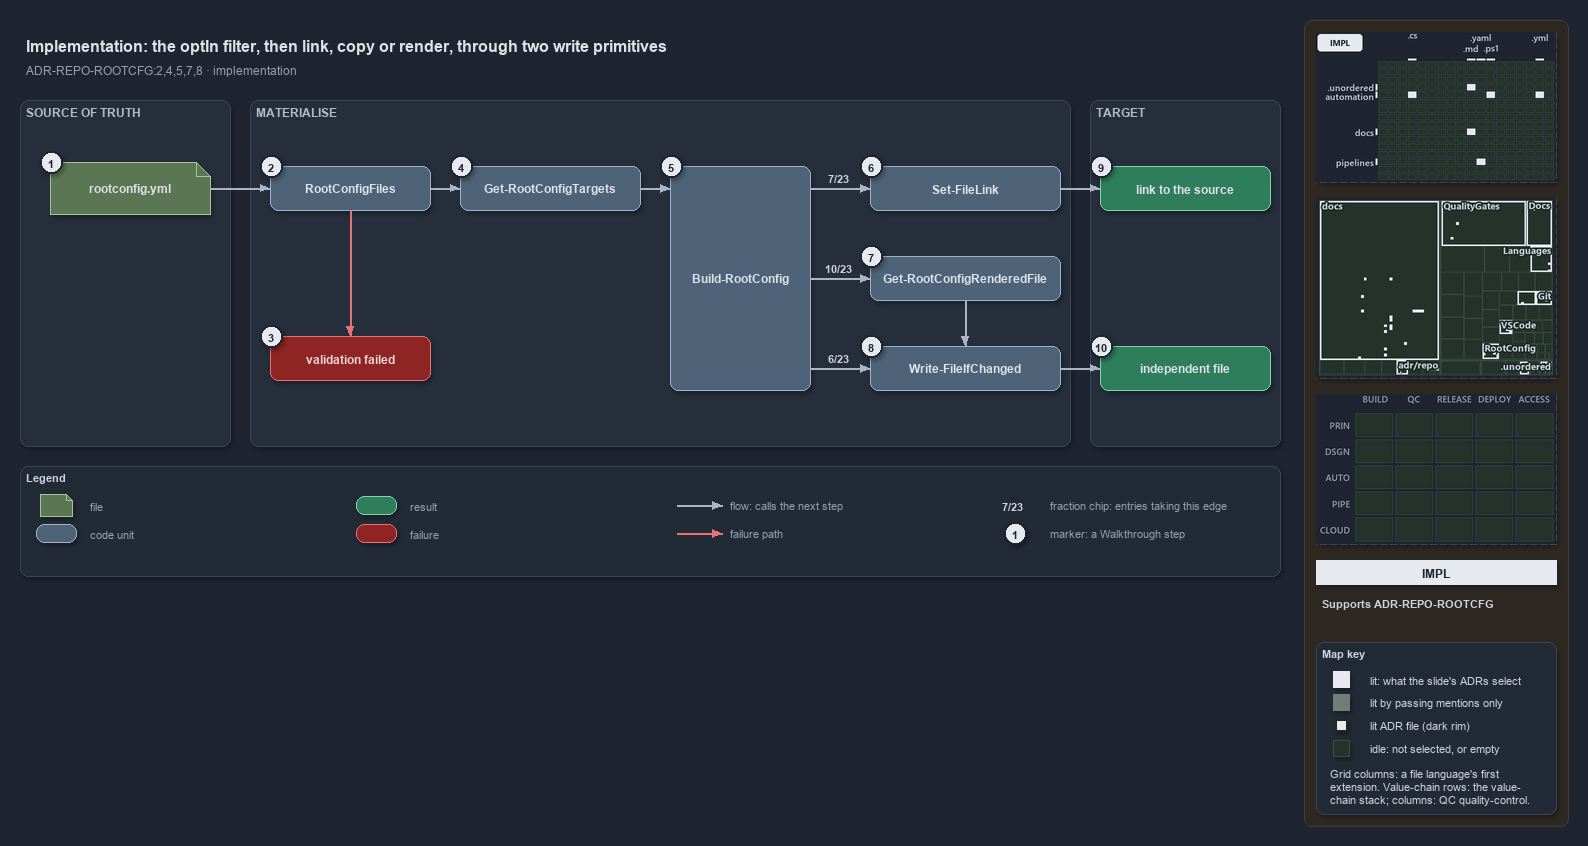

The diagram above was exported from draw.io. Its source (the exported page's mxGraphModel, read from the mxfile embedded in the PNG):
<mxGraphModel dx="1024" dy="768" grid="0" gridSize="10" guides="1" tooltips="1" connect="1" arrows="1" fold="1" page="1" pageScale="1" pageWidth="1572" pageHeight="640" background="#1E2430" math="0" shadow="1">
  <root>
    <mxCell id="0" />
    <mxCell id="1" parent="0" />
    <mxCell id="sidebar-bg" value="" style="rounded=1;arcSize=2;html=1;fillColor=#2E2823;strokeColor=#453C33;shadow=0;" vertex="1" parent="1">
      <mxGeometry x="1304" y="4" width="264" height="806" as="geometry" />
    </mxCell>
    <mxCell id="title" value="Implementation: the optIn filter, then link, copy or render, through two write primitives" style="text;html=1;align=left;verticalAlign=middle;fontSize=16;fontStyle=1;fontColor=#DDE2E9;" vertex="1" parent="1">
      <mxGeometry x="20" y="14" width="1260" height="30" as="geometry" />
    </mxCell>
    <mxCell id="subtitle" value="ADR-REPO-ROOTCFG:2,4,5,7,8 &amp;#183; implementation" style="text;html=1;align=left;verticalAlign=middle;fontSize=12;fontColor=#949FAE;" vertex="1" parent="1">
      <mxGeometry x="20" y="44" width="1240" height="20" as="geometry" />
    </mxCell>
    <mxCell id="band-source" value="SOURCE OF TRUTH" style="rounded=1;html=1;arcSize=3;fillColor=#262E3B;strokeColor=#3A4555;verticalAlign=top;align=left;spacingLeft=8;fontStyle=1;fontSize=12;fontColor=#B0BAC7;" vertex="1" parent="1">
      <mxGeometry x="20" y="84" width="210" height="346" as="geometry" />
    </mxCell>
    <mxCell id="band-write" value="MATERIALISE" style="rounded=1;html=1;arcSize=3;fillColor=#262E3B;strokeColor=#3A4555;verticalAlign=top;align=left;spacingLeft=8;fontStyle=1;fontSize=12;fontColor=#B0BAC7;" vertex="1" parent="1">
      <mxGeometry x="250" y="84" width="820" height="346" as="geometry" />
    </mxCell>
    <mxCell id="band-target" value="TARGET" style="rounded=1;html=1;arcSize=3;fillColor=#262E3B;strokeColor=#3A4555;verticalAlign=top;align=left;spacingLeft=8;fontStyle=1;fontSize=12;fontColor=#B0BAC7;" vertex="1" parent="1">
      <mxGeometry x="1090" y="84" width="190" height="346" as="geometry" />
    </mxCell>
    <mxCell id="f-registry" value="&lt;b&gt;rootconfig.yml&lt;/b&gt;" style="shape=note;size=14;whiteSpace=wrap;html=1;fillColor=#5B7653;strokeColor=#A9C29F;fontColor=#DDE2E9;fontSize=12;" vertex="1" parent="1">
      <mxGeometry x="50" y="146" width="160" height="52" as="geometry" />
    </mxCell>
    <mxCell id="c-type" value="&lt;b&gt;RootConfigFiles&lt;/b&gt;" style="rounded=1;whiteSpace=wrap;html=1;arcSize=20;fillColor=#4E6378;strokeColor=#9FB3C8;fontColor=#DDE2E9;fontSize=12;" vertex="1" parent="1">
      <mxGeometry x="270" y="150" width="160" height="44" as="geometry" />
    </mxCell>
    <mxCell id="x-type" value="&lt;b&gt;validation failed&lt;/b&gt;" style="rounded=1;whiteSpace=wrap;html=1;arcSize=20;fillColor=#8E2424;strokeColor=#E57373;fontColor=#EFD4D4;fontSize=12;" vertex="1" parent="1">
      <mxGeometry x="270" y="320" width="160" height="44" as="geometry" />
    </mxCell>
    <mxCell id="c-targets" value="&lt;b&gt;Get-RootConfigTargets&lt;/b&gt;" style="rounded=1;whiteSpace=wrap;html=1;arcSize=20;fillColor=#4E6378;strokeColor=#9FB3C8;fontColor=#DDE2E9;fontSize=12;" vertex="1" parent="1">
      <mxGeometry x="460" y="150" width="180" height="44" as="geometry" />
    </mxCell>
    <mxCell id="c-build" value="&lt;b&gt;Build-RootConfig&lt;/b&gt;" style="rounded=1;whiteSpace=wrap;html=1;arcSize=20;fillColor=#4E6378;strokeColor=#9FB3C8;fontColor=#DDE2E9;fontSize=12;" vertex="1" parent="1">
      <mxGeometry x="670" y="150" width="140" height="224" as="geometry" />
    </mxCell>
    <mxCell id="c-link" value="&lt;b&gt;Set-FileLink&lt;/b&gt;" style="rounded=1;whiteSpace=wrap;html=1;arcSize=20;fillColor=#4E6378;strokeColor=#9FB3C8;fontColor=#DDE2E9;fontSize=12;" vertex="1" parent="1">
      <mxGeometry x="870" y="150" width="190" height="44" as="geometry" />
    </mxCell>
    <mxCell id="c-render" value="&lt;b&gt;Get-RootConfigRenderedFile&lt;/b&gt;" style="rounded=1;whiteSpace=wrap;html=1;arcSize=20;fillColor=#4E6378;strokeColor=#9FB3C8;fontColor=#DDE2E9;fontSize=12;" vertex="1" parent="1">
      <mxGeometry x="870" y="240" width="190" height="44" as="geometry" />
    </mxCell>
    <mxCell id="c-write" value="&lt;b&gt;Write-FileIfChanged&lt;/b&gt;" style="rounded=1;whiteSpace=wrap;html=1;arcSize=20;fillColor=#4E6378;strokeColor=#9FB3C8;fontColor=#DDE2E9;fontSize=12;" vertex="1" parent="1">
      <mxGeometry x="870" y="330" width="190" height="44" as="geometry" />
    </mxCell>
    <mxCell id="r-link" value="&lt;b&gt;link to the source&lt;/b&gt;" style="rounded=1;whiteSpace=wrap;html=1;arcSize=20;fillColor=#2E7D5B;strokeColor=#7FD3AE;fontColor=#DDE2E9;fontSize=12;" vertex="1" parent="1">
      <mxGeometry x="1100" y="150" width="170" height="44" as="geometry" />
    </mxCell>
    <mxCell id="r-file" value="&lt;b&gt;independent file&lt;/b&gt;" style="rounded=1;whiteSpace=wrap;html=1;arcSize=20;fillColor=#2E7D5B;strokeColor=#7FD3AE;fontColor=#DDE2E9;fontSize=12;" vertex="1" parent="1">
      <mxGeometry x="1100" y="330" width="170" height="44" as="geometry" />
    </mxCell>
    <mxCell id="port-build-l" value="" style="text;html=1;strokeColor=none;fillColor=none;" vertex="1" parent="1">
      <mxGeometry x="670" y="172" width="1" height="1" as="geometry" />
    </mxCell>
    <mxCell id="port-build-r1" value="" style="text;html=1;strokeColor=none;fillColor=none;" vertex="1" parent="1">
      <mxGeometry x="810" y="172" width="1" height="1" as="geometry" />
    </mxCell>
    <mxCell id="port-build-r2" value="" style="text;html=1;strokeColor=none;fillColor=none;" vertex="1" parent="1">
      <mxGeometry x="810" y="262" width="1" height="1" as="geometry" />
    </mxCell>
    <mxCell id="port-build-r3" value="" style="text;html=1;strokeColor=none;fillColor=none;" vertex="1" parent="1">
      <mxGeometry x="810" y="352" width="1" height="1" as="geometry" />
    </mxCell>
    <mxCell id="e-registry-type" value="" style="edgeStyle=orthogonalEdgeStyle;rounded=1;html=1;fontSize=10;fontColor=#CDD3DC;endArrow=block;strokeColor=#AAB4C3;shadow=0;" edge="1" parent="1" source="f-registry" target="c-type">
      <mxGeometry relative="1" as="geometry" />
    </mxCell>
    <mxCell id="e-type-fail" value="" style="edgeStyle=orthogonalEdgeStyle;rounded=1;html=1;endArrow=block;strokeColor=#E57373;shadow=0;fontColor=#CDD3DC;" edge="1" parent="1" source="c-type" target="x-type">
      <mxGeometry relative="1" as="geometry" />
    </mxCell>
    <mxCell id="e-type-targets" value="" style="edgeStyle=orthogonalEdgeStyle;rounded=1;html=1;fontSize=10;fontColor=#CDD3DC;endArrow=block;strokeColor=#AAB4C3;shadow=0;" edge="1" parent="1" source="c-type" target="c-targets">
      <mxGeometry relative="1" as="geometry" />
    </mxCell>
    <mxCell id="e-targets-build" value="" style="edgeStyle=orthogonalEdgeStyle;rounded=1;html=1;fontSize=10;fontColor=#CDD3DC;endArrow=block;strokeColor=#AAB4C3;shadow=0;" edge="1" parent="1" source="c-targets" target="port-build-l">
      <mxGeometry relative="1" as="geometry" />
    </mxCell>
    <mxCell id="e-build-link" value="" style="edgeStyle=orthogonalEdgeStyle;rounded=1;html=1;fontSize=10;fontColor=#CDD3DC;endArrow=block;strokeColor=#AAB4C3;shadow=0;" edge="1" parent="1" source="port-build-r1" target="c-link">
      <mxGeometry relative="1" as="geometry" />
    </mxCell>
    <mxCell id="e-build-render" value="" style="edgeStyle=orthogonalEdgeStyle;rounded=1;html=1;fontSize=10;fontColor=#CDD3DC;endArrow=block;strokeColor=#AAB4C3;shadow=0;" edge="1" parent="1" source="port-build-r2" target="c-render">
      <mxGeometry relative="1" as="geometry" />
    </mxCell>
    <mxCell id="e-build-write" value="" style="edgeStyle=orthogonalEdgeStyle;rounded=1;html=1;fontSize=10;fontColor=#CDD3DC;endArrow=block;strokeColor=#AAB4C3;shadow=0;" edge="1" parent="1" source="port-build-r3" target="c-write">
      <mxGeometry relative="1" as="geometry" />
    </mxCell>
    <mxCell id="e-render-write" value="" style="edgeStyle=orthogonalEdgeStyle;rounded=1;html=1;fontSize=10;fontColor=#CDD3DC;endArrow=block;strokeColor=#AAB4C3;shadow=0;" edge="1" parent="1" source="c-render" target="c-write">
      <mxGeometry relative="1" as="geometry" />
    </mxCell>
    <mxCell id="e-link-result" value="" style="edgeStyle=orthogonalEdgeStyle;rounded=1;html=1;fontSize=10;fontColor=#CDD3DC;endArrow=block;strokeColor=#AAB4C3;shadow=0;" edge="1" parent="1" source="c-link" target="r-link">
      <mxGeometry relative="1" as="geometry" />
    </mxCell>
    <mxCell id="e-write-result" value="" style="edgeStyle=orthogonalEdgeStyle;rounded=1;html=1;fontSize=10;fontColor=#CDD3DC;endArrow=block;strokeColor=#AAB4C3;shadow=0;" edge="1" parent="1" source="c-write" target="r-file">
      <mxGeometry relative="1" as="geometry" />
    </mxCell>
    <mxCell id="frac-link" value="&lt;b&gt;7/23&lt;/b&gt;" style="text;html=1;align=center;verticalAlign=middle;fontSize=11;fontColor=#CDD3DC;fillColor=#1E2430;strokeColor=none;" vertex="1" parent="1">
      <mxGeometry x="818" y="152" width="40" height="18" as="geometry" />
    </mxCell>
    <mxCell id="frac-render" value="&lt;b&gt;10/23&lt;/b&gt;" style="text;html=1;align=center;verticalAlign=middle;fontSize=11;fontColor=#CDD3DC;fillColor=#1E2430;strokeColor=none;" vertex="1" parent="1">
      <mxGeometry x="818" y="242" width="40" height="18" as="geometry" />
    </mxCell>
    <mxCell id="frac-write" value="&lt;b&gt;6/23&lt;/b&gt;" style="text;html=1;align=center;verticalAlign=middle;fontSize=11;fontColor=#CDD3DC;fillColor=#1E2430;strokeColor=none;" vertex="1" parent="1">
      <mxGeometry x="818" y="332" width="40" height="18" as="geometry" />
    </mxCell>
    <mxCell id="mark-1" value="1" style="ellipse;html=1;fillColor=#E6EAF0;strokeColor=#1E2430;strokeWidth=2;fontColor=#1E2430;fontStyle=1;fontSize=11;" vertex="1" parent="1">
      <mxGeometry x="40" y="135" width="22" height="22" as="geometry" />
    </mxCell>
    <mxCell id="mark-2" value="2" style="ellipse;html=1;fillColor=#E6EAF0;strokeColor=#1E2430;strokeWidth=2;fontColor=#1E2430;fontStyle=1;fontSize=11;" vertex="1" parent="1">
      <mxGeometry x="260" y="139" width="22" height="22" as="geometry" />
    </mxCell>
    <mxCell id="mark-3" value="3" style="ellipse;html=1;fillColor=#E6EAF0;strokeColor=#1E2430;strokeWidth=2;fontColor=#1E2430;fontStyle=1;fontSize=11;" vertex="1" parent="1">
      <mxGeometry x="260" y="309" width="22" height="22" as="geometry" />
    </mxCell>
    <mxCell id="mark-4" value="4" style="ellipse;html=1;fillColor=#E6EAF0;strokeColor=#1E2430;strokeWidth=2;fontColor=#1E2430;fontStyle=1;fontSize=11;" vertex="1" parent="1">
      <mxGeometry x="450" y="139" width="22" height="22" as="geometry" />
    </mxCell>
    <mxCell id="mark-5" value="5" style="ellipse;html=1;fillColor=#E6EAF0;strokeColor=#1E2430;strokeWidth=2;fontColor=#1E2430;fontStyle=1;fontSize=11;" vertex="1" parent="1">
      <mxGeometry x="660" y="139" width="22" height="22" as="geometry" />
    </mxCell>
    <mxCell id="mark-6" value="6" style="ellipse;html=1;fillColor=#E6EAF0;strokeColor=#1E2430;strokeWidth=2;fontColor=#1E2430;fontStyle=1;fontSize=11;" vertex="1" parent="1">
      <mxGeometry x="860" y="139" width="22" height="22" as="geometry" />
    </mxCell>
    <mxCell id="mark-7" value="7" style="ellipse;html=1;fillColor=#E6EAF0;strokeColor=#1E2430;strokeWidth=2;fontColor=#1E2430;fontStyle=1;fontSize=11;" vertex="1" parent="1">
      <mxGeometry x="860" y="229" width="22" height="22" as="geometry" />
    </mxCell>
    <mxCell id="mark-8" value="8" style="ellipse;html=1;fillColor=#E6EAF0;strokeColor=#1E2430;strokeWidth=2;fontColor=#1E2430;fontStyle=1;fontSize=11;" vertex="1" parent="1">
      <mxGeometry x="860" y="319" width="22" height="22" as="geometry" />
    </mxCell>
    <mxCell id="mark-9" value="9" style="ellipse;html=1;fillColor=#E6EAF0;strokeColor=#1E2430;strokeWidth=2;fontColor=#1E2430;fontStyle=1;fontSize=11;" vertex="1" parent="1">
      <mxGeometry x="1090" y="139" width="22" height="22" as="geometry" />
    </mxCell>
    <mxCell id="mark-10" value="10" style="ellipse;html=1;fillColor=#E6EAF0;strokeColor=#1E2430;strokeWidth=2;fontColor=#1E2430;fontStyle=1;fontSize=11;" vertex="1" parent="1">
      <mxGeometry x="1090" y="319" width="22" height="22" as="geometry" />
    </mxCell>
    <mxCell id="legend" value="&lt;b&gt;Legend&lt;/b&gt;" style="rounded=1;whiteSpace=wrap;html=1;arcSize=6;fillColor=#222A36;strokeColor=#3A4555;align=left;verticalAlign=top;spacing=8;fontSize=11;fontColor=#CDD3DC;" vertex="1" parent="1">
      <mxGeometry x="20" y="450" width="1260" height="110" as="geometry" />
    </mxCell>
    <mxCell id="lg-0" value="" style="shape=note;size=6;html=1;fillColor=#5B7653;strokeColor=#A9C29F;" vertex="1" parent="1">
      <mxGeometry x="40" y="478" width="32" height="22" as="geometry" />
    </mxCell>
    <mxCell id="lg-0-t" value="file" style="text;html=1;align=left;verticalAlign=middle;fontSize=11;fontColor=#949FAE;" vertex="1" parent="1">
      <mxGeometry x="84" y="479" width="270" height="20" as="geometry" />
    </mxCell>
    <mxCell id="lg-1" value="" style="rounded=1;html=1;arcSize=20;fillColor=#4E6378;strokeColor=#9FB3C8;" vertex="1" parent="1">
      <mxGeometry x="36" y="508" width="40" height="18" as="geometry" />
    </mxCell>
    <mxCell id="lg-1-t" value="code unit" style="text;html=1;align=left;verticalAlign=middle;fontSize=11;fontColor=#949FAE;" vertex="1" parent="1">
      <mxGeometry x="84" y="507" width="270" height="20" as="geometry" />
    </mxCell>
    <mxCell id="lg-2" value="" style="rounded=1;html=1;arcSize=20;fillColor=#2E7D5B;strokeColor=#7FD3AE;" vertex="1" parent="1">
      <mxGeometry x="356" y="480" width="40" height="18" as="geometry" />
    </mxCell>
    <mxCell id="lg-2-t" value="result" style="text;html=1;align=left;verticalAlign=middle;fontSize=11;fontColor=#949FAE;" vertex="1" parent="1">
      <mxGeometry x="404" y="479" width="270" height="20" as="geometry" />
    </mxCell>
    <mxCell id="lg-3" value="" style="rounded=1;html=1;arcSize=20;fillColor=#8E2424;strokeColor=#E57373;" vertex="1" parent="1">
      <mxGeometry x="356" y="508" width="40" height="18" as="geometry" />
    </mxCell>
    <mxCell id="lg-3-t" value="failure" style="text;html=1;align=left;verticalAlign=middle;fontSize=11;fontColor=#949FAE;" vertex="1" parent="1">
      <mxGeometry x="404" y="507" width="270" height="20" as="geometry" />
    </mxCell>
    <mxCell id="lg-4-a" value="" style="text;html=1;strokeColor=none;fillColor=none;" vertex="1" parent="1">
      <mxGeometry x="676" y="489" width="1" height="1" as="geometry" />
    </mxCell>
    <mxCell id="lg-4-b" value="" style="text;html=1;strokeColor=none;fillColor=none;" vertex="1" parent="1">
      <mxGeometry x="722" y="489" width="1" height="1" as="geometry" />
    </mxCell>
    <mxCell id="lg-4-e" value="" style="edgeStyle=orthogonalEdgeStyle;rounded=1;html=1;fontSize=10;fontColor=#CDD3DC;endArrow=block;strokeColor=#AAB4C3;shadow=0;" edge="1" parent="1" source="lg-4-a" target="lg-4-b">
      <mxGeometry relative="1" as="geometry" />
    </mxCell>
    <mxCell id="lg-4-t" value="flow: calls the next step" style="text;html=1;align=left;verticalAlign=middle;fontSize=11;fontColor=#949FAE;" vertex="1" parent="1">
      <mxGeometry x="724" y="479" width="270" height="20" as="geometry" />
    </mxCell>
    <mxCell id="lg-5-a" value="" style="text;html=1;strokeColor=none;fillColor=none;" vertex="1" parent="1">
      <mxGeometry x="676" y="517" width="1" height="1" as="geometry" />
    </mxCell>
    <mxCell id="lg-5-b" value="" style="text;html=1;strokeColor=none;fillColor=none;" vertex="1" parent="1">
      <mxGeometry x="722" y="517" width="1" height="1" as="geometry" />
    </mxCell>
    <mxCell id="lg-5-e" value="" style="edgeStyle=orthogonalEdgeStyle;rounded=1;html=1;endArrow=block;strokeColor=#E57373;shadow=0;fontColor=#CDD3DC;" edge="1" parent="1" source="lg-5-a" target="lg-5-b">
      <mxGeometry relative="1" as="geometry" />
    </mxCell>
    <mxCell id="lg-5-t" value="failure path" style="text;html=1;align=left;verticalAlign=middle;fontSize=11;fontColor=#949FAE;" vertex="1" parent="1">
      <mxGeometry x="724" y="507" width="270" height="20" as="geometry" />
    </mxCell>
    <mxCell id="lg-6" value="&lt;b&gt;7/23&lt;/b&gt;" style="text;html=1;align=center;verticalAlign=middle;fontSize=11;fontColor=#CDD3DC;" vertex="1" parent="1">
      <mxGeometry x="992" y="480" width="40" height="18" as="geometry" />
    </mxCell>
    <mxCell id="lg-6-t" value="fraction chip: entries taking this edge" style="text;html=1;align=left;verticalAlign=middle;fontSize=11;fontColor=#949FAE;" vertex="1" parent="1">
      <mxGeometry x="1044" y="479" width="270" height="20" as="geometry" />
    </mxCell>
    <mxCell id="lg-7" value="1" style="ellipse;html=1;fillColor=#E6EAF0;strokeColor=#1E2430;strokeWidth=2;fontColor=#1E2430;fontStyle=1;fontSize=11;" vertex="1" parent="1">
      <mxGeometry x="1004" y="506" width="22" height="22" as="geometry" />
    </mxCell>
    <mxCell id="lg-7-t" value="marker: a Walkthrough step" style="text;html=1;align=left;verticalAlign=middle;fontSize=11;fontColor=#949FAE;" vertex="1" parent="1">
      <mxGeometry x="1044" y="507" width="270" height="20" as="geometry" />
    </mxCell>
    <mxCell id="minimap-grid" value="" style="shape=image;imageAspect=0;rounded=1;arcSize=4;whiteSpace=wrap;html=1;fillColor=#262E3B;strokeColor=#3A4555;dashed=1;fontColor=#949FAE;fontSize=11;image=data:image/png,(base64 omitted: 11112 chars);" vertex="1" parent="1">
      <mxGeometry x="1316" y="16" width="240" height="150" as="geometry" />
    </mxCell>
    <mxCell id="minimap-tree" value="" style="shape=image;imageAspect=0;rounded=1;arcSize=4;whiteSpace=wrap;html=1;fillColor=#262E3B;strokeColor=#3A4555;dashed=1;fontColor=#949FAE;fontSize=11;image=data:image/png,(base64 omitted: 25076 chars);" vertex="1" parent="1">
      <mxGeometry x="1316" y="182" width="240" height="180" as="geometry" />
    </mxCell>
    <mxCell id="minimap-chain" value="" style="shape=image;imageAspect=0;rounded=1;arcSize=4;whiteSpace=wrap;html=1;fillColor=#262E3B;strokeColor=#3A4555;dashed=1;fontColor=#949FAE;fontSize=11;image=data:image/png,(base64 omitted: 11912 chars);" vertex="1" parent="1">
      <mxGeometry x="1316" y="378" width="240" height="150" as="geometry" />
    </mxCell>
    <mxCell id="lens-badge" value="IMPL" style="rounded=0;whiteSpace=wrap;html=1;align=center;verticalAlign=middle;fontSize=12;fontStyle=1;fontColor=#1E2430;fillColor=#E6EAF0;strokeColor=none;" vertex="1" parent="1">
      <mxGeometry x="1316" y="544" width="240" height="24" as="geometry" />
    </mxCell>
    <mxCell id="supports" value="&lt;b&gt;Supports&lt;/b&gt; ADR-REPO-ROOTCFG" style="text;html=1;whiteSpace=wrap;align=left;verticalAlign=top;fontSize=11;fontColor=#CDD3DC;" vertex="1" parent="1">
      <mxGeometry x="1316" y="576" width="240" height="38" as="geometry" />
    </mxCell>
    <mxCell id="mapkey" value="&lt;b&gt;Map key&lt;/b&gt;" style="rounded=1;arcSize=6;whiteSpace=wrap;html=1;align=left;verticalAlign=top;fontSize=11;fontColor=#CDD3DC;fillColor=#222A36;strokeColor=#3A4555;spacingLeft=8;spacingTop=2;" vertex="1" parent="1">
      <mxGeometry x="1316" y="626" width="240" height="172" as="geometry" />
    </mxCell>
    <mxCell id="mapkey-lit" value="" style="rounded=0;html=1;fillColor=#E6EAF0;strokeColor=#E6EAF0;" vertex="1" parent="1">
      <mxGeometry x="1333.0" y="655.0" width="16" height="16" as="geometry" />
    </mxCell>
    <mxCell id="mapkey-lit-text" value="lit: what the slide's ADRs select" style="text;html=1;align=left;verticalAlign=middle;fontSize=11;fontColor=#CDD3DC;" vertex="1" parent="1">
      <mxGeometry x="1364" y="653" width="184" height="20" as="geometry" />
    </mxCell>
    <mxCell id="mapkey-touched" value="" style="rounded=0;html=1;fillColor=#727C79;strokeColor=#727C79;" vertex="1" parent="1">
      <mxGeometry x="1333.0" y="678.0" width="16" height="16" as="geometry" />
    </mxCell>
    <mxCell id="mapkey-touched-text" value="lit by passing mentions only" style="text;html=1;align=left;verticalAlign=middle;fontSize=11;fontColor=#CDD3DC;" vertex="1" parent="1">
      <mxGeometry x="1364" y="676" width="184" height="20" as="geometry" />
    </mxCell>
    <mxCell id="mapkey-adr" value="" style="rounded=0;html=1;fillColor=#E6EAF0;strokeColor=#1C2A24;strokeWidth=2;" vertex="1" parent="1">
      <mxGeometry x="1335.0" y="703.0" width="12" height="12" as="geometry" />
    </mxCell>
    <mxCell id="mapkey-adr-text" value="lit ADR file (dark rim)" style="text;html=1;align=left;verticalAlign=middle;fontSize=11;fontColor=#CDD3DC;" vertex="1" parent="1">
      <mxGeometry x="1364" y="699" width="184" height="20" as="geometry" />
    </mxCell>
    <mxCell id="mapkey-idle" value="" style="rounded=0;html=1;fillColor=#243229;strokeColor=#3B4D43;" vertex="1" parent="1">
      <mxGeometry x="1333.0" y="724.0" width="16" height="16" as="geometry" />
    </mxCell>
    <mxCell id="mapkey-idle-text" value="idle: not selected, or empty" style="text;html=1;align=left;verticalAlign=middle;fontSize=11;fontColor=#CDD3DC;" vertex="1" parent="1">
      <mxGeometry x="1364" y="722" width="184" height="20" as="geometry" />
    </mxCell>
    <mxCell id="mapkey-codes" value="Grid columns: a file language's first&lt;br&gt;extension. Value-chain rows: the value-&lt;br&gt;chain stack; columns: QC quality-control." style="text;html=1;align=left;verticalAlign=top;whiteSpace=wrap;fontSize=11;fontColor=#CDD3DC;" vertex="1" parent="1">
      <mxGeometry x="1324" y="746" width="224" height="46" as="geometry" />
    </mxCell>
  </root>
</mxGraphModel>